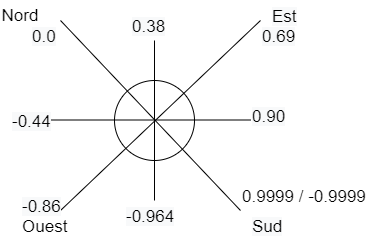

The diagram above was exported from draw.io. Its source (the exported page's mxGraphModel, read from the mxfile embedded in the PNG):
<mxGraphModel dx="1422" dy="762" grid="1" gridSize="10" guides="1" tooltips="1" connect="1" arrows="1" fold="1" page="1" pageScale="1" pageWidth="827" pageHeight="1169" math="0" shadow="0">
  <root>
    <mxCell id="0" />
    <mxCell id="1" parent="0" />
    <mxCell id="vEdmkUvQawizWfcajo9R-1" value="" style="ellipse;whiteSpace=wrap;html=1;aspect=fixed;" vertex="1" parent="1">
      <mxGeometry x="374" y="280" width="80" height="80" as="geometry" />
    </mxCell>
    <mxCell id="vEdmkUvQawizWfcajo9R-2" value="" style="endArrow=none;html=1;" edge="1" parent="1">
      <mxGeometry width="50" height="50" relative="1" as="geometry">
        <mxPoint x="520" y="220" as="sourcePoint" />
        <mxPoint x="320" y="410" as="targetPoint" />
      </mxGeometry>
    </mxCell>
    <mxCell id="vEdmkUvQawizWfcajo9R-3" value="" style="endArrow=none;html=1;" edge="1" parent="1">
      <mxGeometry width="50" height="50" relative="1" as="geometry">
        <mxPoint x="320" y="220" as="sourcePoint" />
        <mxPoint x="500" y="410" as="targetPoint" />
      </mxGeometry>
    </mxCell>
    <mxCell id="vEdmkUvQawizWfcajo9R-4" value="&lt;font style=&quot;font-size: 17px&quot;&gt;Nord&lt;/font&gt;" style="text;html=1;strokeColor=none;fillColor=none;align=center;verticalAlign=middle;whiteSpace=wrap;rounded=0;" vertex="1" parent="1">
      <mxGeometry x="260" y="205" width="40" height="20" as="geometry" />
    </mxCell>
    <mxCell id="vEdmkUvQawizWfcajo9R-5" value="&lt;span style=&quot;color: rgb(0 , 0 , 0) ; font-family: &amp;#34;helvetica&amp;#34; ; font-size: 17px ; font-style: normal ; font-weight: 400 ; letter-spacing: normal ; text-align: center ; text-indent: 0px ; text-transform: none ; word-spacing: 0px ; background-color: rgb(248 , 249 , 250) ; display: inline ; float: none&quot;&gt;Sud&lt;/span&gt;" style="text;whiteSpace=wrap;html=1;" vertex="1" parent="1">
      <mxGeometry x="510" y="410" width="60" height="30" as="geometry" />
    </mxCell>
    <mxCell id="vEdmkUvQawizWfcajo9R-6" value="&lt;div style=&quot;text-align: center&quot;&gt;&lt;span style=&quot;font-size: 17px&quot;&gt;&lt;font face=&quot;helvetica&quot;&gt;Ouest&lt;/font&gt;&lt;/span&gt;&lt;/div&gt;" style="text;whiteSpace=wrap;html=1;" vertex="1" parent="1">
      <mxGeometry x="280" y="410" width="60" height="30" as="geometry" />
    </mxCell>
    <mxCell id="vEdmkUvQawizWfcajo9R-7" value="&lt;span style=&quot;color: rgb(0 , 0 , 0) ; font-family: &amp;#34;helvetica&amp;#34; ; font-size: 17px ; font-style: normal ; font-weight: 400 ; letter-spacing: normal ; text-align: center ; text-indent: 0px ; text-transform: none ; word-spacing: 0px ; background-color: rgb(248 , 249 , 250) ; display: inline ; float: none&quot;&gt;Est&lt;/span&gt;" style="text;whiteSpace=wrap;html=1;" vertex="1" parent="1">
      <mxGeometry x="530" y="200" width="60" height="30" as="geometry" />
    </mxCell>
    <mxCell id="vEdmkUvQawizWfcajo9R-9" value="&lt;span style=&quot;color: rgb(0 , 0 , 0) ; font-family: &amp;#34;helvetica&amp;#34; ; font-size: 17px ; font-style: normal ; font-weight: 400 ; letter-spacing: normal ; text-align: center ; text-indent: 0px ; text-transform: none ; word-spacing: 0px ; background-color: rgb(248 , 249 , 250) ; display: inline ; float: none&quot;&gt;0.0&lt;/span&gt;" style="text;whiteSpace=wrap;html=1;" vertex="1" parent="1">
      <mxGeometry x="290" y="220" width="20" height="30" as="geometry" />
    </mxCell>
    <mxCell id="vEdmkUvQawizWfcajo9R-10" value="&lt;span style=&quot;color: rgb(0 , 0 , 0) ; font-family: &amp;#34;helvetica&amp;#34; ; font-size: 17px ; font-style: normal ; font-weight: 400 ; letter-spacing: normal ; text-align: center ; text-indent: 0px ; text-transform: none ; word-spacing: 0px ; background-color: rgb(248 , 249 , 250) ; display: inline ; float: none&quot;&gt;0.69&lt;/span&gt;" style="text;whiteSpace=wrap;html=1;" vertex="1" parent="1">
      <mxGeometry x="520" y="220" width="60" height="30" as="geometry" />
    </mxCell>
    <mxCell id="vEdmkUvQawizWfcajo9R-11" value="&lt;span style=&quot;color: rgb(0 , 0 , 0) ; font-family: &amp;#34;helvetica&amp;#34; ; font-size: 17px ; font-style: normal ; font-weight: 400 ; letter-spacing: normal ; text-align: center ; text-indent: 0px ; text-transform: none ; word-spacing: 0px ; background-color: rgb(248 , 249 , 250) ; display: inline ; float: none&quot;&gt;-0.86&lt;/span&gt;" style="text;whiteSpace=wrap;html=1;" vertex="1" parent="1">
      <mxGeometry x="280" y="390" width="60" height="30" as="geometry" />
    </mxCell>
    <mxCell id="vEdmkUvQawizWfcajo9R-12" value="&lt;div style=&quot;text-align: center&quot;&gt;&lt;span style=&quot;font-size: 17px&quot;&gt;&lt;font face=&quot;helvetica&quot;&gt;0.9999 / -0.9999&lt;/font&gt;&lt;/span&gt;&lt;/div&gt;" style="text;whiteSpace=wrap;html=1;" vertex="1" parent="1">
      <mxGeometry x="500" y="380" width="130" height="30" as="geometry" />
    </mxCell>
    <mxCell id="vEdmkUvQawizWfcajo9R-13" value="" style="endArrow=none;html=1;" edge="1" parent="1">
      <mxGeometry width="50" height="50" relative="1" as="geometry">
        <mxPoint x="310" y="319.5" as="sourcePoint" />
        <mxPoint x="510" y="319.5" as="targetPoint" />
      </mxGeometry>
    </mxCell>
    <mxCell id="vEdmkUvQawizWfcajo9R-14" value="" style="endArrow=none;html=1;" edge="1" parent="1">
      <mxGeometry width="50" height="50" relative="1" as="geometry">
        <mxPoint x="414" y="400" as="sourcePoint" />
        <mxPoint x="414" y="240" as="targetPoint" />
      </mxGeometry>
    </mxCell>
    <mxCell id="vEdmkUvQawizWfcajo9R-18" value="&lt;span style=&quot;color: rgb(0 , 0 , 0) ; font-family: &amp;#34;helvetica&amp;#34; ; font-size: 17px ; font-style: normal ; font-weight: 400 ; letter-spacing: normal ; text-align: center ; text-indent: 0px ; text-transform: none ; word-spacing: 0px ; background-color: rgb(248 , 249 , 250) ; display: inline ; float: none&quot;&gt;0.38&lt;/span&gt;" style="text;whiteSpace=wrap;html=1;" vertex="1" parent="1">
      <mxGeometry x="390" y="210" width="60" height="30" as="geometry" />
    </mxCell>
    <mxCell id="vEdmkUvQawizWfcajo9R-19" value="&lt;span style=&quot;color: rgb(0 , 0 , 0) ; font-family: &amp;#34;helvetica&amp;#34; ; font-size: 17px ; font-style: normal ; font-weight: 400 ; letter-spacing: normal ; text-align: center ; text-indent: 0px ; text-transform: none ; word-spacing: 0px ; background-color: rgb(248 , 249 , 250) ; display: inline ; float: none&quot;&gt;-0.964&lt;/span&gt;" style="text;whiteSpace=wrap;html=1;" vertex="1" parent="1">
      <mxGeometry x="384" y="400" width="60" height="30" as="geometry" />
    </mxCell>
    <mxCell id="vEdmkUvQawizWfcajo9R-20" value="&lt;span style=&quot;color: rgb(0 , 0 , 0) ; font-family: &amp;#34;helvetica&amp;#34; ; font-size: 17px ; font-style: normal ; font-weight: 400 ; letter-spacing: normal ; text-align: center ; text-indent: 0px ; text-transform: none ; word-spacing: 0px ; background-color: rgb(248 , 249 , 250) ; display: inline ; float: none&quot;&gt;-0.44&lt;/span&gt;" style="text;whiteSpace=wrap;html=1;" vertex="1" parent="1">
      <mxGeometry x="270" y="305" width="60" height="30" as="geometry" />
    </mxCell>
    <mxCell id="vEdmkUvQawizWfcajo9R-21" value="&lt;span style=&quot;color: rgb(0 , 0 , 0) ; font-family: &amp;#34;helvetica&amp;#34; ; font-size: 17px ; font-style: normal ; font-weight: 400 ; letter-spacing: normal ; text-align: center ; text-indent: 0px ; text-transform: none ; word-spacing: 0px ; background-color: rgb(248 , 249 , 250) ; display: inline ; float: none&quot;&gt;0.90&lt;/span&gt;" style="text;whiteSpace=wrap;html=1;" vertex="1" parent="1">
      <mxGeometry x="510" y="300" width="60" height="30" as="geometry" />
    </mxCell>
  </root>
</mxGraphModel>